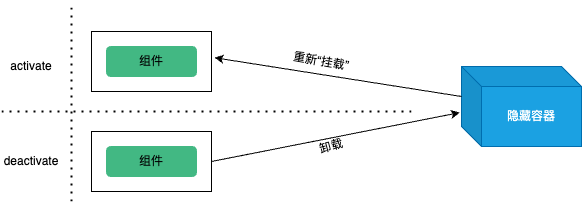

The diagram above was exported from draw.io. Its source (the exported page's mxGraphModel, read from the mxfile embedded in the PNG):
<mxGraphModel dx="948" dy="563" grid="1" gridSize="10" guides="1" tooltips="1" connect="1" arrows="1" fold="1" page="1" pageScale="1" pageWidth="827" pageHeight="1169" math="0" shadow="0">
  <root>
    <mxCell id="0" />
    <mxCell id="1" parent="0" />
    <mxCell id="iWS8Jml7CZZvOEVtjfwl-1" value="" style="endArrow=none;dashed=1;html=1;dashPattern=1 3;strokeWidth=2;rounded=0;jumpStyle=none;" parent="1" edge="1">
      <mxGeometry width="50" height="50" relative="1" as="geometry">
        <mxPoint x="450" y="430" as="sourcePoint" />
        <mxPoint x="860" y="430" as="targetPoint" />
      </mxGeometry>
    </mxCell>
    <mxCell id="iWS8Jml7CZZvOEVtjfwl-2" value="" style="endArrow=none;dashed=1;html=1;dashPattern=1 3;strokeWidth=2;rounded=0;" parent="1" edge="1">
      <mxGeometry width="50" height="50" relative="1" as="geometry">
        <mxPoint x="520" y="520" as="sourcePoint" />
        <mxPoint x="520" y="320" as="targetPoint" />
      </mxGeometry>
    </mxCell>
    <mxCell id="iWS8Jml7CZZvOEVtjfwl-4" value="activate" style="text;html=1;strokeColor=none;fillColor=none;align=center;verticalAlign=middle;whiteSpace=wrap;rounded=0;" parent="1" vertex="1">
      <mxGeometry x="450" y="370" width="60" height="30" as="geometry" />
    </mxCell>
    <mxCell id="iWS8Jml7CZZvOEVtjfwl-5" value="" style="rounded=0;whiteSpace=wrap;html=1;" parent="1" vertex="1">
      <mxGeometry x="540" y="350" width="120" height="60" as="geometry" />
    </mxCell>
    <mxCell id="iWS8Jml7CZZvOEVtjfwl-6" value="组件" style="rounded=1;whiteSpace=wrap;html=1;fillColor=#42b883;strokeColor=#42b883;" parent="1" vertex="1">
      <mxGeometry x="555" y="365" width="90" height="30" as="geometry" />
    </mxCell>
    <mxCell id="iWS8Jml7CZZvOEVtjfwl-7" value="" style="rounded=0;whiteSpace=wrap;html=1;" parent="1" vertex="1">
      <mxGeometry x="540" y="450" width="120" height="60" as="geometry" />
    </mxCell>
    <mxCell id="iWS8Jml7CZZvOEVtjfwl-8" value="组件" style="rounded=1;whiteSpace=wrap;html=1;fillColor=#42b883;strokeColor=#42b883;" parent="1" vertex="1">
      <mxGeometry x="555" y="465" width="90" height="30" as="geometry" />
    </mxCell>
    <mxCell id="iWS8Jml7CZZvOEVtjfwl-10" value="隐藏容器" style="shape=cube;whiteSpace=wrap;html=1;boundedLbl=1;backgroundOutline=1;darkOpacity=0.05;darkOpacity2=0.1;fillColor=#1ba1e2;fontColor=#ffffff;strokeColor=#006EAF;" parent="1" vertex="1">
      <mxGeometry x="910" y="385" width="120" height="80" as="geometry" />
    </mxCell>
    <mxCell id="iWS8Jml7CZZvOEVtjfwl-11" value="deactivate" style="text;html=1;strokeColor=none;fillColor=none;align=center;verticalAlign=middle;whiteSpace=wrap;rounded=0;" parent="1" vertex="1">
      <mxGeometry x="450" y="465" width="60" height="30" as="geometry" />
    </mxCell>
    <mxCell id="iWS8Jml7CZZvOEVtjfwl-12" value="" style="endArrow=classic;html=1;rounded=0;exitX=0;exitY=0;exitDx=0;exitDy=30;exitPerimeter=0;entryX=1.026;entryY=0.437;entryDx=0;entryDy=0;entryPerimeter=0;" parent="1" source="iWS8Jml7CZZvOEVtjfwl-10" target="iWS8Jml7CZZvOEVtjfwl-5" edge="1">
      <mxGeometry width="50" height="50" relative="1" as="geometry">
        <mxPoint x="670" y="560" as="sourcePoint" />
        <mxPoint x="720" y="510" as="targetPoint" />
      </mxGeometry>
    </mxCell>
    <mxCell id="iWS8Jml7CZZvOEVtjfwl-13" value="" style="endArrow=classic;html=1;rounded=0;exitX=1;exitY=0.5;exitDx=0;exitDy=0;entryX=-0.014;entryY=0.576;entryDx=0;entryDy=0;entryPerimeter=0;" parent="1" source="iWS8Jml7CZZvOEVtjfwl-7" target="iWS8Jml7CZZvOEVtjfwl-10" edge="1">
      <mxGeometry width="50" height="50" relative="1" as="geometry">
        <mxPoint x="910" y="519" as="sourcePoint" />
        <mxPoint x="910" y="490" as="targetPoint" />
      </mxGeometry>
    </mxCell>
    <mxCell id="iWS8Jml7CZZvOEVtjfwl-14" value="重新“挂载”" style="text;html=1;strokeColor=none;fillColor=none;align=center;verticalAlign=middle;whiteSpace=wrap;rounded=0;rotation=10;" parent="1" vertex="1">
      <mxGeometry x="740" y="365" width="60" height="30" as="geometry" />
    </mxCell>
    <mxCell id="iWS8Jml7CZZvOEVtjfwl-15" value="卸载" style="text;html=1;strokeColor=none;fillColor=none;align=center;verticalAlign=middle;whiteSpace=wrap;rounded=0;rotation=-15;" parent="1" vertex="1">
      <mxGeometry x="750" y="450" width="60" height="30" as="geometry" />
    </mxCell>
  </root>
</mxGraphModel>